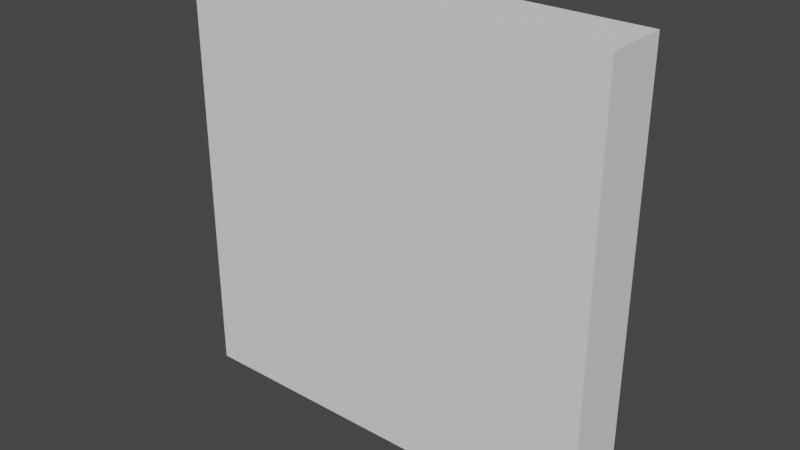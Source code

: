 # Source: ScrabbleBase.blend  (saved by Blender 2.92.15; exported with 4.5.12 LTS)
import bpy
from mathutils import Matrix  # noqa: F401  (used for matrix-valued properties, if any)

bpy.ops.wm.read_factory_settings(use_empty=True)
scene = bpy.context.scene
scene.name = 'Scene'

# ---- collections
col_collection = bpy.data.collections.new('Collection'); scene.collection.children.link(col_collection)

# ---- world
world_world = bpy.data.worlds.new('World'); scene.world = world_world
world_world.use_nodes = True; world_world.node_tree.nodes.clear()
_N = world_world.node_tree.nodes; _L = world_world.node_tree.links
n0 = _N.new('ShaderNodeOutputWorld'); n0.name = 'World Output'; n0.location = (300, 300)
n1 = _N.new('ShaderNodeBackground'); n1.name = 'Background'; n1.location = (10, 300)
n1.inputs[0].default_value = (0.05088, 0.05088, 0.05088, 1.0)
_L.new(n1.outputs[0], n0.inputs[0])
n0.is_active_output = True
world_world.color = (0.05088, 0.05088, 0.05088)
world_world.use_sun_shadow = False
world_world.sun_shadow_jitter_overblur = 0.0

# ---- meshes
me_cube_001 = bpy.data.meshes.new('Cube.001')
me_cube_001.from_pydata([(-1.0, -0.1496, -1.0), (-1.0, -0.1496, 1.0), (-1.0, 0.1496, -1.0), (-1.0, 0.1496, 1.0), (1.0, -0.1496, -1.0), (1.0, -0.1496, 1.0), (1.0, 0.1496, -1.0), (1.0, 0.1496, 1.0)], [], [(0, 1, 3, 2), (2, 3, 7, 6), (6, 7, 5, 4), (4, 5, 1, 0), (2, 6, 4, 0), (7, 3, 1, 5)])
_uv = me_cube_001.uv_layers.new(name='UVMap')
_uv.uv.foreach_set('vector', [0.375, 0.0, 0.625, 0.0, 0.625, 0.25, 0.375, 0.25, 0.375, 0.25, 0.625, 0.25, 0.625, 0.5, 0.375, 0.5, 0.375, 0.5, 0.625, 0.5, 0.625, 0.75, 0.375, 0.75, 0.375, 0.75, 0.625, 0.75, 0.625, 1.0, 0.375, 1.0, 0.125, 0.5, 0.375, 0.5, 0.375, 0.75, 0.125, 0.75, 0.625, 0.5, 0.875, 0.5, 0.875, 0.75, 0.625, 0.75])
me_cube_001.use_remesh_fix_poles = True
me_cube_001.use_remesh_preserve_attributes = False
me_cube_001.use_mirror_vertex_groups = False
me_cube_001.update()

# ---- objects
ob_cube = bpy.data.objects.new('Cube', me_cube_001)

# ---- transforms, parenting, visibility, modifiers, constraints
ob_cube.location = (0.0, 0.0, 0.0)
ob_cube.lineart.crease_threshold = 0.0

# ---- collection membership
col_collection.objects.link(ob_cube)

# ---- scene / render settings (as saved in the file)
scene.frame_start = 1; scene.frame_end = 250; scene.frame_set(1)
scene.render.engine = 'BLENDER_EEVEE_NEXT'
scene.cycles.use_denoising = False
scene.cycles.samples = 128
scene.cycles.sampling_pattern = 'TABULATED_SOBOL'
scene.cycles.use_adaptive_sampling = False
scene.cycles.use_light_tree = False
scene.view_settings.view_transform = 'Filmic'
bpy.context.view_layer.update()

# ---- added for rendering (the .blend has no active camera and no usable light): camera, sun
cam_auto = bpy.data.cameras.new('AutoCamera')
cam_auto.lens = 50.0
cam_auto.sensor_width = 36.0
cam_auto.clip_end = 1000.0
ob_auto_camera = bpy.data.objects.new('AutoCamera', cam_auto)
scene.collection.objects.link(ob_auto_camera)
ob_auto_camera.location = (2.63154, -3.15784, 2.10523)
ob_auto_camera.rotation_euler = (1.09748, -7.21219e-08, 0.694738)
scene.camera = ob_auto_camera
light_auto_sun = bpy.data.lights.new('AutoSun', 'SUN')
light_auto_sun.energy = 3.0
light_auto_sun.angle = 0.0523599
ob_auto_sun = bpy.data.objects.new('AutoSun', light_auto_sun)
scene.collection.objects.link(ob_auto_sun)
ob_auto_sun.rotation_euler = (0.872665, 0.174533, 0.523599)
bpy.context.view_layer.update()
